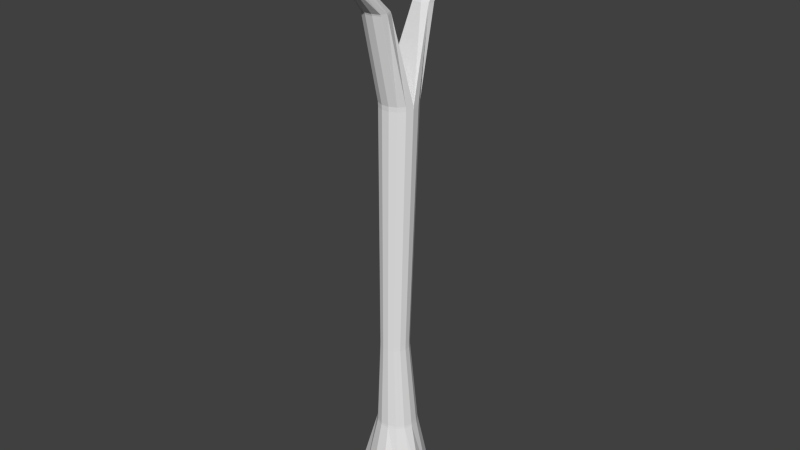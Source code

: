 # Source: tree3.blend  (saved by Blender 2.77.0; exported with 4.5.12 LTS)
import bpy
from mathutils import Matrix  # noqa: F401  (used for matrix-valued properties, if any)

bpy.ops.wm.read_factory_settings(use_empty=True)
scene = bpy.context.scene
scene.name = 'Scene'

# ---- collections
col_collection_1 = bpy.data.collections.new('Collection 1'); scene.collection.children.link(col_collection_1)

# ---- world
world_world = bpy.data.worlds.new('World'); scene.world = world_world
world_world.color = (0.05088, 0.05088, 0.05088)
world_world.use_sun_shadow = False
world_world.sun_shadow_jitter_overblur = 0.0
world_world.cycles.sampling_method = 'NONE'
world_world.cycles.sample_map_resolution = 256

# ---- meshes
me_cylinder = bpy.data.meshes.new('Cylinder')
me_cylinder.from_pydata([(3.684e-10, 0.2214, 0.009826), (1.762e-09, 0.0965, 0.3772), (0.07129, 0.1601, 0.009826), (0.03925, 0.08815, 0.3772), (0.1016, 0.1386, 0.009826), (0.07171, 0.06457, 0.3772), (0.1381, 0.07543, 0.009826), (0.09177, 0.02982, 0.3772), (0.1743, -0.01832, 0.009826), (0.09597, -0.01009, 0.3772), (0.1603, -0.05312, -0.01145), (0.08357, -0.04825, 0.3772), (0.1115, -0.1073, -0.01145), (0.05672, -0.07807, 0.3772), (0.03644, -0.1715, 0.009826), (0.02006, -0.09439, 0.3772), (-0.03644, -0.1715, 0.009826), (-0.02006, -0.09439, 0.3772), (-0.103, -0.1418, 0.009826), (-0.05672, -0.07807, 0.3772), (-0.1736, -0.09487, 0.009826), (-0.08357, -0.04825, 0.3772), (-0.1962, -0.02555, 0.009826), (-0.09597, -0.01009, 0.3772), (-0.1667, 0.05416, 0.009826), (-0.09177, 0.02982, 0.3772), (-0.1303, 0.1173, 0.009826), (-0.07171, 0.06457, 0.3772), (-0.07129, 0.2063, 0.009826), (-0.03925, 0.08815, 0.3772), (0.02816, 0.04619, 0.8066), (5.29e-08, 0.05218, 0.8066), (0.05144, 0.02927, 0.8066), (0.06583, 0.004347, 0.8066), (0.06884, -0.02428, 0.8066), (0.05995, -0.05166, 0.8066), (0.04069, -0.07305, 0.8066), (0.01439, -0.08475, 0.8066), (-0.01439, -0.08475, 0.8066), (-0.04069, -0.07305, 0.8066), (-0.05995, -0.05166, 0.8066), (-0.06884, -0.02428, 0.8066), (-0.06583, 0.004347, 0.8066), (-0.05144, 0.02927, 0.8066), (-0.02816, 0.04619, 0.8066), (0.03634, 0.0918, 1.989), (0.0002434, 0.09947, 1.989), (0.0662, 0.07011, 1.989), (0.08465, 0.03814, 1.989), (0.08851, 0.00144, 1.989), (0.07711, -0.03366, 1.989), (0.05241, -0.06109, 1.989), (0.0187, -0.0761, 1.989), (-0.01821, -0.0761, 1.989), (-0.05193, -0.06109, 1.989), (-0.07662, -0.03366, 1.989), (-0.08131, 0.00144, 1.989), (-0.08417, 0.03814, 1.989), (-0.06571, 0.07011, 1.989), (-0.03586, 0.0918, 1.989), (0.06041, -0.1088, 2.41), (0.07226, -0.1443, 2.41), (0.06426, -0.172, 2.41), (0.03017, -0.1872, 2.41), (-0.007153, -0.1872, 2.41), (-0.04125, -0.172, 2.41), (-0.03684, -0.1261, 2.41), (7.94e-05, -0.1088, 2.41), (0.05511, 0.1728, 2.404), (0.02676, 0.1789, 2.404), (0.07855, 0.1421, 2.404), (0.07236, 0.1146, 2.404), (0.04129, 0.1019, 2.404), (-0.001258, 0.1019, 2.404), (-0.02047, 0.1307, 2.404), (-0.02503, 0.1558, 2.404), (-0.001585, 0.1728, 2.404), (0.152, 0.3345, 2.601), (0.1268, 0.3354, 2.596), (0.1741, 0.3216, 2.623), (0.1687, 0.3087, 2.644), (0.1431, 0.3001, 2.654), (0.08744, 0.3095, 2.633), (0.1057, 0.2972, 2.654), (0.08226, 0.321, 2.614), (0.1021, 0.3306, 2.601), (0.05436, -0.3145, 2.567), (0.05708, -0.2953, 2.585), (0.04125, -0.3262, 2.557), (0.01513, -0.3269, 2.558), (-0.008647, -0.3197, 2.566), (-0.02598, -0.3059, 2.58), (-0.009897, -0.2848, 2.599), (0.01863, -0.2837, 2.598), (0.1338, 0.572, 2.755), (0.1111, 0.5728, 2.751), (0.1536, 0.5604, 2.775), (0.1552, 0.5488, 2.794), (0.1258, 0.5412, 2.803), (0.07576, 0.5496, 2.784), (0.09217, 0.5386, 2.803), (0.07111, 0.5599, 2.767), (0.08895, 0.5685, 2.756), (0.06296, -0.4984, 2.709), (0.06522, -0.4825, 2.724), (0.05207, -0.5082, 2.701), (0.03038, -0.5087, 2.701), (0.01062, -0.5028, 2.708), (-0.003781, -0.4913, 2.72), (0.009582, -0.4738, 2.735), (0.03328, -0.4729, 2.735)], [], [(0, 1, 3, 2), (2, 3, 5, 4), (4, 5, 7, 6), (6, 7, 9, 8), (8, 9, 11, 10), (10, 11, 13, 12), (12, 13, 15, 14), (14, 15, 17, 16), (16, 17, 19, 18), (18, 19, 21, 20), (20, 21, 23, 22), (22, 23, 25, 24), (24, 25, 27, 26), (23, 21, 40, 41), (28, 29, 1, 0), (26, 27, 29, 28), (0, 2, 4, 6, 8, 10, 12, 14, 16, 18, 20, 22, 24, 26, 28), (33, 32, 47, 48), (9, 7, 33, 34), (19, 17, 38, 39), (29, 27, 43, 44), (5, 3, 30, 32), (15, 13, 36, 37), (25, 23, 41, 42), (11, 9, 34, 35), (21, 19, 39, 40), (1, 29, 44, 31), (7, 5, 32, 33), (17, 15, 37, 38), (27, 25, 42, 43), (3, 1, 31, 30), (13, 11, 35, 36), (72, 73, 56, 49), (41, 40, 55, 56), (34, 33, 48, 49), (42, 41, 56, 57), (35, 34, 49, 50), (43, 42, 57, 58), (36, 35, 50, 51), (44, 43, 58, 59), (37, 36, 51, 52), (31, 44, 59, 46), (38, 37, 52, 53), (30, 31, 46, 45), (39, 38, 53, 54), (32, 30, 45, 47), (40, 39, 54, 55), (55, 54, 65, 66), (53, 52, 63, 64), (51, 50, 61, 62), (56, 55, 66, 67), (54, 53, 64, 65), (52, 51, 62, 63), (50, 49, 60, 61), (62, 61, 86, 88), (46, 59, 76, 69), (49, 48, 71, 72), (58, 57, 74, 75), (47, 45, 68, 70), (59, 58, 75, 76), (47, 70, 71, 48), (57, 56, 73, 74), (45, 46, 69, 68), (76, 75, 84, 85), (67, 60, 49, 56), (78, 85, 102, 95), (72, 71, 80, 81), (68, 69, 78, 77), (73, 72, 81, 83), (69, 76, 85, 78), (74, 73, 83, 82), (70, 68, 77, 79), (75, 74, 82, 84), (71, 70, 79, 80), (90, 89, 106, 107), (67, 66, 92, 93), (60, 67, 93, 87), (65, 64, 90, 91), (63, 62, 88, 89), (61, 60, 87, 86), (66, 65, 91, 92), (64, 63, 89, 90), (94, 95, 102, 101, 99, 100, 98, 97, 96), (82, 83, 100, 99), (79, 77, 94, 96), (83, 81, 98, 100), (84, 82, 99, 101), (80, 79, 96, 97), (85, 84, 101, 102), (81, 80, 97, 98), (77, 78, 95, 94), (103, 104, 110, 109, 108, 107, 106, 105), (88, 86, 103, 105), (93, 92, 109, 110), (91, 90, 107, 108), (89, 88, 105, 106), (86, 87, 104, 103), (87, 93, 110, 104), (92, 91, 108, 109)])
_uv = me_cylinder.uv_layers.new(name='UVMap')
_uv.uv.foreach_set('vector', [0.3054, 0.08231, 0.3088, 0.1212, 0.305, 0.1216, 0.2993, 0.08376, 0.2993, 0.08376, 0.305, 0.1216, 0.3022, 0.1222, 0.2967, 0.08431, 0.1283, 0.08292, 0.1237, 0.1207, 0.1199, 0.121, 0.1214, 0.08338, 0.1214, 0.08338, 0.1199, 0.121, 0.1158, 0.1213, 0.1114, 0.08406, 0.1114, 0.08406, 0.1158, 0.1213, 0.1121, 0.1215, 0.1079, 0.08213, 0.3489, 0.0853, 0.3437, 0.1152, 0.3401, 0.114, 0.3423, 0.08295, 0.3423, 0.08295, 0.3401, 0.114, 0.336, 0.1138, 0.333, 0.08213, 0.333, 0.08213, 0.336, 0.1138, 0.3321, 0.1149, 0.326, 0.08411, 0.326, 0.08411, 0.3321, 0.1149, 0.3291, 0.117, 0.3205, 0.08793, 0.2873, 0.08455, 0.278, 0.1216, 0.2744, 0.121, 0.2811, 0.08321, 0.2811, 0.08321, 0.2744, 0.121, 0.2704, 0.1206, 0.2737, 0.08236, 0.2737, 0.08236, 0.2704, 0.1206, 0.2665, 0.1203, 0.2664, 0.08213, 0.2664, 0.08213, 0.2665, 0.1203, 0.2634, 0.1203, 0.2609, 0.08214, 0.2704, 0.1206, 0.2744, 0.121, 0.2707, 0.1645, 0.2677, 0.1642, 0.3128, 0.08213, 0.3129, 0.1211, 0.3088, 0.1212, 0.3054, 0.08231, 0.3205, 0.08328, 0.3166, 0.1213, 0.3129, 0.1211, 0.3128, 0.08213, 0.3428, 0.3356, 0.3524, 0.3368, 0.3562, 0.3369, 0.3629, 0.3402, 0.3714, 0.3461, 0.3722, 0.3499, 0.3711, 0.3572, 0.3683, 0.3669, 0.362, 0.371, 0.3547, 0.3722, 0.346, 0.3722, 0.3401, 0.3676, 0.3381, 0.3592, 0.3376, 0.3518, 0.3376, 0.3409, 0.1207, 0.1647, 0.1234, 0.1646, 0.1357, 0.2844, 0.1323, 0.2846, 0.1158, 0.1213, 0.1199, 0.121, 0.1207, 0.1647, 0.1178, 0.1649, 0.278, 0.1216, 0.2804, 0.1223, 0.275, 0.1654, 0.2732, 0.165, 0.3129, 0.1211, 0.3166, 0.1213, 0.3165, 0.1651, 0.3138, 0.1649, 0.3022, 0.1222, 0.305, 0.1216, 0.3081, 0.1653, 0.3061, 0.1657, 0.336, 0.1138, 0.3401, 0.114, 0.341, 0.1451, 0.3381, 0.1451, 0.2665, 0.1203, 0.2704, 0.1206, 0.2677, 0.1642, 0.2649, 0.164, 0.1121, 0.1215, 0.1158, 0.1213, 0.1178, 0.1649, 0.1151, 0.1651, 0.2744, 0.121, 0.278, 0.1216, 0.2732, 0.165, 0.2707, 0.1645, 0.3088, 0.1212, 0.3129, 0.1211, 0.3138, 0.1649, 0.3108, 0.165, 0.1199, 0.121, 0.1237, 0.1207, 0.1234, 0.1646, 0.1207, 0.1647, 0.3321, 0.1149, 0.336, 0.1138, 0.3381, 0.1451, 0.3353, 0.1458, 0.2634, 0.1203, 0.2665, 0.1203, 0.2649, 0.164, 0.2628, 0.164, 0.305, 0.1216, 0.3088, 0.1212, 0.3108, 0.165, 0.3081, 0.1653, 0.1094, 0.1217, 0.1121, 0.1215, 0.1151, 0.1651, 0.1132, 0.1653, 0.3267, 0.289, 0.3225, 0.2888, 0.3205, 0.2523, 0.3376, 0.253, 0.2677, 0.1642, 0.2707, 0.1645, 0.2557, 0.2831, 0.2521, 0.2828, 0.1178, 0.1649, 0.1207, 0.1647, 0.1323, 0.2846, 0.1285, 0.2849, 0.2649, 0.164, 0.2677, 0.1642, 0.2521, 0.2828, 0.2484, 0.2824, 0.1151, 0.1651, 0.1178, 0.1649, 0.1285, 0.2849, 0.1251, 0.2851, 0.2628, 0.164, 0.2649, 0.164, 0.2484, 0.2824, 0.2456, 0.2824, 0.1132, 0.1653, 0.1151, 0.1651, 0.1251, 0.2851, 0.1226, 0.2853, 0.3138, 0.1649, 0.3165, 0.1651, 0.3205, 0.2828, 0.3171, 0.2826, 0.3381, 0.1451, 0.341, 0.1451, 0.3489, 0.2294, 0.3451, 0.2293, 0.3108, 0.165, 0.3138, 0.1649, 0.3171, 0.2826, 0.3133, 0.2827, 0.3353, 0.1458, 0.3381, 0.1451, 0.3451, 0.2293, 0.3415, 0.2303, 0.3081, 0.1653, 0.3108, 0.165, 0.3133, 0.2827, 0.3098, 0.2831, 0.2732, 0.165, 0.275, 0.1654, 0.2613, 0.2842, 0.259, 0.2837, 0.1234, 0.1646, 0.1254, 0.1644, 0.1383, 0.2842, 0.1357, 0.2844, 0.2707, 0.1645, 0.2732, 0.165, 0.259, 0.2837, 0.2557, 0.2831, 0.2557, 0.2831, 0.259, 0.2837, 0.2658, 0.327, 0.2613, 0.3267, 0.3415, 0.2303, 0.3451, 0.2293, 0.3448, 0.2513, 0.3412, 0.2523, 0.1226, 0.2853, 0.1251, 0.2851, 0.1168, 0.3286, 0.1141, 0.3288, 0.2521, 0.2828, 0.2557, 0.2831, 0.2613, 0.3267, 0.2604, 0.3271, 0.259, 0.2837, 0.2613, 0.2842, 0.268, 0.3276, 0.2658, 0.327, 0.3451, 0.2293, 0.3489, 0.2294, 0.3486, 0.2514, 0.3448, 0.2513, 0.1251, 0.2851, 0.1285, 0.2849, 0.1206, 0.3284, 0.1168, 0.3286, 0.1141, 0.3288, 0.1168, 0.3286, 0.1009, 0.3457, 0.09976, 0.3448, 0.3133, 0.2827, 0.3171, 0.2826, 0.3132, 0.3231, 0.3103, 0.3231, 0.1285, 0.2849, 0.1323, 0.2846, 0.1431, 0.3262, 0.1422, 0.3263, 0.2456, 0.2824, 0.2484, 0.2824, 0.2361, 0.3243, 0.2335, 0.3241, 0.1357, 0.2844, 0.1383, 0.2842, 0.1493, 0.3258, 0.1458, 0.326, 0.3171, 0.2826, 0.3205, 0.2828, 0.3159, 0.3232, 0.3132, 0.3231, 0.1357, 0.2844, 0.1458, 0.326, 0.1431, 0.3262, 0.1323, 0.2846, 0.2484, 0.2824, 0.2521, 0.2828, 0.2394, 0.3248, 0.2361, 0.3243, 0.3098, 0.2831, 0.3133, 0.2827, 0.3103, 0.3231, 0.3075, 0.3234, 0.3132, 0.3231, 0.3159, 0.3232, 0.3025, 0.3421, 0.3003, 0.3408, 0.3452, 0.2914, 0.3513, 0.2914, 0.3548, 0.3356, 0.3376, 0.3356, 0.3514, 0.09963, 0.3539, 0.09893, 0.3579, 0.1232, 0.3557, 0.1238, 0.3267, 0.289, 0.33, 0.2901, 0.3376, 0.3215, 0.3348, 0.3214, 0.3567, 0.08213, 0.3597, 0.08247, 0.3514, 0.09963, 0.3489, 0.09979, 0.3225, 0.2888, 0.3267, 0.289, 0.3348, 0.3214, 0.331, 0.3211, 0.3103, 0.3231, 0.3132, 0.3231, 0.3003, 0.3408, 0.2977, 0.3404, 0.2361, 0.3243, 0.2394, 0.3248, 0.2196, 0.3499, 0.2182, 0.3474, 0.1458, 0.326, 0.1493, 0.3258, 0.1659, 0.3447, 0.1645, 0.3471, 0.2335, 0.3241, 0.2361, 0.3243, 0.2182, 0.3474, 0.2171, 0.3453, 0.1431, 0.3262, 0.1458, 0.326, 0.1645, 0.3471, 0.1634, 0.3493, 0.3491, 0.1391, 0.3516, 0.1397, 0.3539, 0.1578, 0.3518, 0.1573, 0.3452, 0.2914, 0.3412, 0.2911, 0.3417, 0.2694, 0.3446, 0.2695, 0.3513, 0.2914, 0.3452, 0.2914, 0.3446, 0.2695, 0.3482, 0.2706, 0.2658, 0.327, 0.268, 0.3276, 0.2795, 0.3443, 0.2776, 0.3454, 0.3527, 0.1257, 0.3561, 0.124, 0.3543, 0.1395, 0.3516, 0.1397, 0.1168, 0.3286, 0.1206, 0.3284, 0.1029, 0.3474, 0.1009, 0.3457, 0.2613, 0.3267, 0.2658, 0.327, 0.2776, 0.3454, 0.2757, 0.3473, 0.3489, 0.1259, 0.3527, 0.1257, 0.3516, 0.1397, 0.3491, 0.1391, 0.3017, 0.3434, 0.3026, 0.3456, 0.3026, 0.3479, 0.3017, 0.35, 0.2998, 0.3501, 0.2973, 0.3491, 0.2967, 0.3458, 0.297, 0.3426, 0.2991, 0.3421, 0.2182, 0.3474, 0.2196, 0.3499, 0.1936, 0.3628, 0.1923, 0.3605, 0.1645, 0.3471, 0.1659, 0.3447, 0.1914, 0.3587, 0.1901, 0.3609, 0.331, 0.3211, 0.3348, 0.3214, 0.3329, 0.3496, 0.3295, 0.3493, 0.2171, 0.3453, 0.2182, 0.3474, 0.1923, 0.3605, 0.1914, 0.3587, 0.1634, 0.3493, 0.1645, 0.3471, 0.1901, 0.3609, 0.189, 0.3628, 0.3539, 0.09893, 0.3559, 0.09779, 0.3597, 0.1222, 0.3579, 0.1232, 0.3348, 0.3214, 0.3376, 0.3215, 0.3361, 0.3497, 0.3329, 0.3496, 0.3489, 0.09979, 0.3514, 0.09963, 0.3557, 0.1238, 0.3534, 0.124, 0.3047, 0.3488, 0.3026, 0.3481, 0.3026, 0.3445, 0.3036, 0.3424, 0.3063, 0.3421, 0.3072, 0.3441, 0.3072, 0.3463, 0.3063, 0.3483, 0.09976, 0.3448, 0.1009, 0.3457, 0.08304, 0.3614, 0.08213, 0.3606, 0.3446, 0.2695, 0.3417, 0.2694, 0.3407, 0.2523, 0.3431, 0.2524, 0.2776, 0.3454, 0.2795, 0.3443, 0.2967, 0.3603, 0.2951, 0.3612, 0.3516, 0.1397, 0.3543, 0.1395, 0.3561, 0.1576, 0.3539, 0.1578, 0.1009, 0.3457, 0.1029, 0.3474, 0.08474, 0.3628, 0.08304, 0.3614, 0.3482, 0.2706, 0.3446, 0.2695, 0.3431, 0.2524, 0.3461, 0.2533, 0.2757, 0.3473, 0.2776, 0.3454, 0.2951, 0.3612, 0.2935, 0.3628])
me_cylinder.use_remesh_preserve_volume = False
me_cylinder.use_remesh_preserve_attributes = False
me_cylinder.use_mirror_vertex_groups = False
me_cylinder.update()

# ---- objects
ob_cylinder = bpy.data.objects.new('Cylinder', me_cylinder)

# ---- transforms, parenting, visibility, modifiers, constraints
ob_cylinder.location = (-0.04979, -0.04839, -0.004272)
ob_cylinder.scale = (4.227, 4.224, 4.225)
ob_cylinder.lineart.crease_threshold = 0.0
_m = ob_cylinder.modifiers.new('Bevel', 'BEVEL')
_m.width = 1.404
_m.width_pct = 1.404
_m.limit_method = 'NONE'
_m.offset_type = 'PERCENT'
_m.spread = 0.0

# ---- collection membership
col_collection_1.objects.link(ob_cylinder)

# ---- scene / render settings (as saved in the file)
scene.frame_start = 1; scene.frame_end = 250; scene.frame_set(1)
scene.render.engine = 'BLENDER_EEVEE_NEXT'
scene.render.resolution_percentage = 50
scene.render.dither_intensity = 0.0
scene.cycles.use_denoising = False
scene.cycles.samples = 10
scene.cycles.sampling_pattern = 'TABULATED_SOBOL'
scene.cycles.light_sampling_threshold = 0.0
scene.cycles.use_adaptive_sampling = False
scene.cycles.use_light_tree = False
scene.cycles.blur_glossy = 0.0
scene.cycles.pixel_filter_type = 'GAUSSIAN'
scene.cycles.sample_clamp_indirect = 0.0
scene.view_settings.view_transform = 'Standard'
bpy.context.view_layer.update()

# ---- added for rendering (the .blend has no active camera and no usable light): camera, sun
cam_auto = bpy.data.cameras.new('AutoCamera')
cam_auto.lens = 50.0
cam_auto.sensor_width = 36.0
cam_auto.clip_end = 1000.0
ob_auto_camera = bpy.data.objects.new('AutoCamera', cam_auto)
scene.collection.objects.link(ob_auto_camera)
ob_auto_camera.location = (11.7771, -14.1602, 15.3916)
ob_auto_camera.rotation_euler = (1.09748, -7.21219e-08, 0.694738)
scene.camera = ob_auto_camera
light_auto_sun = bpy.data.lights.new('AutoSun', 'SUN')
light_auto_sun.energy = 3.0
light_auto_sun.angle = 0.0523599
ob_auto_sun = bpy.data.objects.new('AutoSun', light_auto_sun)
scene.collection.objects.link(ob_auto_sun)
ob_auto_sun.rotation_euler = (0.872665, 0.174533, 0.523599)
bpy.context.view_layer.update()
